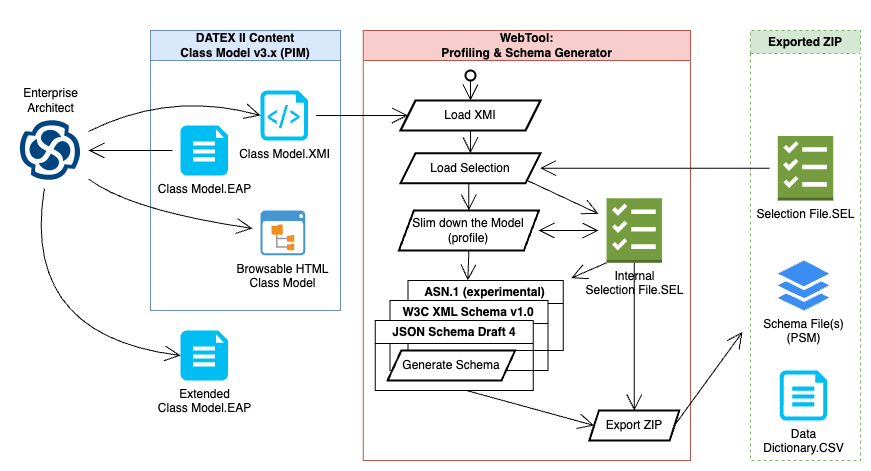

The diagram above was exported from draw.io. Its source (the exported page's mxGraphModel, read from the mxfile embedded in the PNG):
<mxGraphModel dx="754" dy="397" grid="1" gridSize="10" guides="1" tooltips="1" connect="1" arrows="1" fold="1" page="1" pageScale="1" pageWidth="1169" pageHeight="827" math="0" shadow="0">
  <root>
    <mxCell id="0" />
    <mxCell id="1" parent="0" />
    <mxCell id="MrNZypSGyGafX3ZOYI6Q-1" value="DATEX II Content&lt;br&gt;Class Model v3.x (PIM)" style="swimlane;whiteSpace=wrap;html=1;startSize=30;rounded=0;fillColor=#dae8fc;strokeColor=#6c8ebf;" parent="1" vertex="1">
      <mxGeometry x="260" y="60" width="190" height="280" as="geometry" />
    </mxCell>
    <mxCell id="MrNZypSGyGafX3ZOYI6Q-2" value="Class Model.EAP" style="verticalLabelPosition=bottom;html=1;verticalAlign=top;align=center;strokeColor=none;fillColor=#00BEF2;shape=mxgraph.azure.file_2;pointerEvents=1;rounded=0;" parent="MrNZypSGyGafX3ZOYI6Q-1" vertex="1">
      <mxGeometry x="29.999999999999996" y="95" width="47.5" height="50" as="geometry" />
    </mxCell>
    <mxCell id="MrNZypSGyGafX3ZOYI6Q-4" value="Browsable HTML&lt;br&gt;Class Model" style="shadow=0;dashed=0;html=1;strokeColor=none;fillColor=#4495D1;labelPosition=center;verticalLabelPosition=bottom;verticalAlign=top;align=center;outlineConnect=0;shape=mxgraph.veeam.2d.file_system_browser;rounded=0;" parent="MrNZypSGyGafX3ZOYI6Q-1" vertex="1">
      <mxGeometry x="110" y="180" width="44.8" height="44.8" as="geometry" />
    </mxCell>
    <mxCell id="MrNZypSGyGafX3ZOYI6Q-5" value="Class Model.XMI" style="verticalLabelPosition=bottom;html=1;verticalAlign=top;align=center;strokeColor=none;fillColor=#00BEF2;shape=mxgraph.azure.script_file;pointerEvents=1;rounded=0;" parent="MrNZypSGyGafX3ZOYI6Q-1" vertex="1">
      <mxGeometry x="110" y="60" width="47.5" height="50" as="geometry" />
    </mxCell>
    <mxCell id="MrNZypSGyGafX3ZOYI6Q-3" value="Extended&lt;br&gt;Class Model.EAP" style="verticalLabelPosition=bottom;html=1;verticalAlign=top;align=center;strokeColor=none;fillColor=#00BEF2;shape=mxgraph.azure.file_2;pointerEvents=1;rounded=0;" parent="1" vertex="1">
      <mxGeometry x="290" y="360" width="47.5" height="50" as="geometry" />
    </mxCell>
    <mxCell id="MrNZypSGyGafX3ZOYI6Q-9" value="" style="edgeStyle=none;curved=1;orthogonalLoop=1;jettySize=auto;html=1;endArrow=open;startSize=14;endSize=14;sourcePerimeterSpacing=8;targetPerimeterSpacing=8;rounded=0;" parent="1" source="MrNZypSGyGafX3ZOYI6Q-2" target="MrNZypSGyGafX3ZOYI6Q-6" edge="1">
      <mxGeometry relative="1" as="geometry" />
    </mxCell>
    <mxCell id="MrNZypSGyGafX3ZOYI6Q-10" style="edgeStyle=none;curved=1;orthogonalLoop=1;jettySize=auto;html=1;endArrow=open;startSize=14;endSize=14;sourcePerimeterSpacing=8;targetPerimeterSpacing=8;rounded=0;" parent="1" source="MrNZypSGyGafX3ZOYI6Q-6" target="MrNZypSGyGafX3ZOYI6Q-4" edge="1">
      <mxGeometry relative="1" as="geometry">
        <Array as="points">
          <mxPoint x="240" y="240" />
        </Array>
      </mxGeometry>
    </mxCell>
    <mxCell id="MrNZypSGyGafX3ZOYI6Q-12" style="edgeStyle=none;curved=1;orthogonalLoop=1;jettySize=auto;html=1;entryX=0;entryY=0.5;entryDx=0;entryDy=0;entryPerimeter=0;endArrow=open;startSize=14;endSize=14;sourcePerimeterSpacing=8;targetPerimeterSpacing=8;rounded=0;" parent="1" source="MrNZypSGyGafX3ZOYI6Q-6" target="MrNZypSGyGafX3ZOYI6Q-3" edge="1">
      <mxGeometry relative="1" as="geometry">
        <Array as="points">
          <mxPoint x="130" y="365" />
        </Array>
      </mxGeometry>
    </mxCell>
    <mxCell id="MrNZypSGyGafX3ZOYI6Q-13" value="" style="group;rounded=0;" parent="1" vertex="1" connectable="0">
      <mxGeometry x="120" y="40" width="80" height="140" as="geometry" />
    </mxCell>
    <mxCell id="MrNZypSGyGafX3ZOYI6Q-7" value="Enterprise&lt;br&gt;Architect" style="text;html=1;align=center;verticalAlign=middle;resizable=0;points=[];autosize=1;strokeColor=none;fillColor=none;rounded=0;" parent="MrNZypSGyGafX3ZOYI6Q-13" vertex="1">
      <mxGeometry y="70" width="80" height="40" as="geometry" />
    </mxCell>
    <mxCell id="MrNZypSGyGafX3ZOYI6Q-52" value="Exported ZIP" style="swimlane;whiteSpace=wrap;html=1;rounded=0;fillColor=#d5e8d4;strokeColor=#82b366;dashed=1;" parent="1" vertex="1">
      <mxGeometry x="860" y="60" width="110" height="430" as="geometry" />
    </mxCell>
    <mxCell id="MrNZypSGyGafX3ZOYI6Q-37" value="Selection File.SEL" style="outlineConnect=0;dashed=0;verticalLabelPosition=bottom;verticalAlign=top;align=center;html=1;shape=mxgraph.aws3.checklist;fillColor=#759C3E;gradientColor=none;rounded=0;" parent="MrNZypSGyGafX3ZOYI6Q-52" vertex="1">
      <mxGeometry x="27.25" y="105.5" width="55.5" height="64.5" as="geometry" />
    </mxCell>
    <mxCell id="MrNZypSGyGafX3ZOYI6Q-27" value="Schema File(s)&lt;br&gt;(PSM)" style="sketch=0;html=1;aspect=fixed;strokeColor=none;shadow=0;fillColor=#3B8DF1;verticalAlign=top;labelPosition=center;verticalLabelPosition=bottom;shape=mxgraph.gcp2.files;rounded=0;" parent="MrNZypSGyGafX3ZOYI6Q-52" vertex="1">
      <mxGeometry x="27.200000000000017" y="230" width="51.55" height="50" as="geometry" />
    </mxCell>
    <mxCell id="MrNZypSGyGafX3ZOYI6Q-51" value="Data&lt;br&gt;Dictionary.CSV" style="verticalLabelPosition=bottom;html=1;verticalAlign=top;align=center;strokeColor=none;fillColor=#00BEF2;shape=mxgraph.azure.cloud_services_configuration_file;pointerEvents=1;rounded=0;" parent="MrNZypSGyGafX3ZOYI6Q-52" vertex="1">
      <mxGeometry x="29.22" y="340" width="47.5" height="50" as="geometry" />
    </mxCell>
    <mxCell id="MrNZypSGyGafX3ZOYI6Q-53" value="WebTool:&lt;br&gt;Profiling &amp;amp; Schema Generator" style="swimlane;whiteSpace=wrap;html=1;startSize=30;rounded=0;fillColor=#f8cecc;strokeColor=#b85450;" parent="1" vertex="1">
      <mxGeometry x="472.63" y="60" width="327.37" height="430" as="geometry" />
    </mxCell>
    <mxCell id="MrNZypSGyGafX3ZOYI6Q-26" value="ASN.1 (experimental)" style="swimlane;whiteSpace=wrap;html=1;rounded=0;" parent="MrNZypSGyGafX3ZOYI6Q-53" vertex="1">
      <mxGeometry x="44.75" y="250" width="155.25" height="70" as="geometry">
        <mxRectangle x="585" y="310" width="170" height="30" as="alternateBounds" />
      </mxGeometry>
    </mxCell>
    <mxCell id="MrNZypSGyGafX3ZOYI6Q-32" value="W3C XML Schema v1.0" style="swimlane;whiteSpace=wrap;html=1;rounded=0;" parent="MrNZypSGyGafX3ZOYI6Q-53" vertex="1">
      <mxGeometry x="26.75" y="270" width="158" height="70" as="geometry">
        <mxRectangle x="585" y="310" width="170" height="30" as="alternateBounds" />
      </mxGeometry>
    </mxCell>
    <mxCell id="MrNZypSGyGafX3ZOYI6Q-57" style="edgeStyle=none;curved=1;orthogonalLoop=1;jettySize=auto;html=1;exitX=0.5;exitY=1;exitDx=0;exitDy=0;exitPerimeter=0;entryX=0.5;entryY=0;entryDx=0;entryDy=0;endArrow=open;startSize=14;endSize=14;sourcePerimeterSpacing=8;targetPerimeterSpacing=8;rounded=0;" parent="MrNZypSGyGafX3ZOYI6Q-53" source="MrNZypSGyGafX3ZOYI6Q-14" target="MrNZypSGyGafX3ZOYI6Q-15" edge="1">
      <mxGeometry relative="1" as="geometry" />
    </mxCell>
    <mxCell id="MrNZypSGyGafX3ZOYI6Q-14" value="" style="strokeWidth=2;html=1;shape=mxgraph.flowchart.start_2;whiteSpace=wrap;rounded=0;" parent="MrNZypSGyGafX3ZOYI6Q-53" vertex="1">
      <mxGeometry x="102.37" y="40" width="10" height="10" as="geometry" />
    </mxCell>
    <mxCell id="MrNZypSGyGafX3ZOYI6Q-59" style="edgeStyle=none;curved=1;orthogonalLoop=1;jettySize=auto;html=1;exitX=0.5;exitY=1;exitDx=0;exitDy=0;entryX=0.5;entryY=0;entryDx=0;entryDy=0;endArrow=open;startSize=14;endSize=14;sourcePerimeterSpacing=8;targetPerimeterSpacing=8;rounded=0;" parent="MrNZypSGyGafX3ZOYI6Q-53" source="MrNZypSGyGafX3ZOYI6Q-15" target="MrNZypSGyGafX3ZOYI6Q-19" edge="1">
      <mxGeometry relative="1" as="geometry" />
    </mxCell>
    <mxCell id="MrNZypSGyGafX3ZOYI6Q-15" value="Load XMI" style="shape=parallelogram;html=1;strokeWidth=2;perimeter=parallelogramPerimeter;whiteSpace=wrap;rounded=0;arcSize=12;size=0.10714285714285714;" parent="MrNZypSGyGafX3ZOYI6Q-53" vertex="1">
      <mxGeometry x="37.370000000000005" y="70" width="140" height="30" as="geometry" />
    </mxCell>
    <mxCell id="MrNZypSGyGafX3ZOYI6Q-60" style="edgeStyle=none;curved=1;orthogonalLoop=1;jettySize=auto;html=1;entryX=0.5;entryY=0;entryDx=0;entryDy=0;endArrow=open;startSize=14;endSize=14;sourcePerimeterSpacing=8;targetPerimeterSpacing=8;exitX=0.487;exitY=0.958;exitDx=0;exitDy=0;exitPerimeter=0;rounded=0;" parent="MrNZypSGyGafX3ZOYI6Q-53" source="MrNZypSGyGafX3ZOYI6Q-19" target="MrNZypSGyGafX3ZOYI6Q-20" edge="1">
      <mxGeometry relative="1" as="geometry" />
    </mxCell>
    <mxCell id="MrNZypSGyGafX3ZOYI6Q-64" style="edgeStyle=none;curved=1;orthogonalLoop=1;jettySize=auto;html=1;exitX=1;exitY=1;exitDx=0;exitDy=0;endArrow=open;startSize=14;endSize=14;sourcePerimeterSpacing=8;targetPerimeterSpacing=8;rounded=0;" parent="MrNZypSGyGafX3ZOYI6Q-53" source="MrNZypSGyGafX3ZOYI6Q-19" target="MrNZypSGyGafX3ZOYI6Q-28" edge="1">
      <mxGeometry relative="1" as="geometry" />
    </mxCell>
    <mxCell id="MrNZypSGyGafX3ZOYI6Q-19" value="Load Selection" style="shape=parallelogram;html=1;strokeWidth=2;perimeter=parallelogramPerimeter;whiteSpace=wrap;rounded=0;arcSize=12;size=0.10714285714285714;" parent="MrNZypSGyGafX3ZOYI6Q-53" vertex="1">
      <mxGeometry x="37.370000000000005" y="122.75" width="140" height="30" as="geometry" />
    </mxCell>
    <mxCell id="iAQMnGg5qU4IyM6mtsly-1" value="" style="edgeStyle=none;curved=1;rounded=0;orthogonalLoop=1;jettySize=auto;html=1;endArrow=open;startSize=14;endSize=14;sourcePerimeterSpacing=8;targetPerimeterSpacing=8;startArrow=open;startFill=0;" edge="1" parent="MrNZypSGyGafX3ZOYI6Q-53" source="MrNZypSGyGafX3ZOYI6Q-20" target="MrNZypSGyGafX3ZOYI6Q-28">
      <mxGeometry relative="1" as="geometry" />
    </mxCell>
    <mxCell id="MrNZypSGyGafX3ZOYI6Q-20" value="Slim down the Model&lt;br&gt;(profile)" style="shape=parallelogram;html=1;strokeWidth=2;perimeter=parallelogramPerimeter;whiteSpace=wrap;rounded=0;arcSize=12;size=0.10714285714285714;" parent="MrNZypSGyGafX3ZOYI6Q-53" vertex="1">
      <mxGeometry x="35.75" y="180" width="140" height="40" as="geometry" />
    </mxCell>
    <mxCell id="iAQMnGg5qU4IyM6mtsly-2" style="edgeStyle=none;curved=1;rounded=0;orthogonalLoop=1;jettySize=auto;html=1;exitX=0;exitY=1;exitDx=0;exitDy=0;exitPerimeter=0;endArrow=open;startSize=14;endSize=14;sourcePerimeterSpacing=8;targetPerimeterSpacing=8;" edge="1" parent="MrNZypSGyGafX3ZOYI6Q-53" source="MrNZypSGyGafX3ZOYI6Q-28" target="MrNZypSGyGafX3ZOYI6Q-26">
      <mxGeometry relative="1" as="geometry" />
    </mxCell>
    <mxCell id="MrNZypSGyGafX3ZOYI6Q-28" value="Internal&lt;br&gt;Selection File.SEL" style="outlineConnect=0;dashed=0;verticalLabelPosition=bottom;verticalAlign=top;align=center;html=1;shape=mxgraph.aws3.checklist;fillColor=#759C3E;gradientColor=none;rounded=0;" parent="MrNZypSGyGafX3ZOYI6Q-53" vertex="1">
      <mxGeometry x="243.42000000000002" y="167.75" width="55.5" height="64.5" as="geometry" />
    </mxCell>
    <mxCell id="MrNZypSGyGafX3ZOYI6Q-31" value="Generate Schema" style="shape=parallelogram;html=1;strokeWidth=2;perimeter=parallelogramPerimeter;whiteSpace=wrap;rounded=0;arcSize=12;size=0.10714285714285714;" parent="MrNZypSGyGafX3ZOYI6Q-53" vertex="1">
      <mxGeometry x="24.5" y="320" width="127.5" height="30" as="geometry" />
    </mxCell>
    <mxCell id="MrNZypSGyGafX3ZOYI6Q-35" value="Export ZIP" style="shape=parallelogram;html=1;strokeWidth=2;perimeter=parallelogramPerimeter;whiteSpace=wrap;rounded=0;arcSize=12;size=0.10714285714285714;" parent="MrNZypSGyGafX3ZOYI6Q-53" vertex="1">
      <mxGeometry x="226.17000000000002" y="380" width="90" height="30" as="geometry" />
    </mxCell>
    <mxCell id="MrNZypSGyGafX3ZOYI6Q-61" style="edgeStyle=none;curved=1;orthogonalLoop=1;jettySize=auto;html=1;entryX=0.386;entryY=0;entryDx=0;entryDy=0;entryPerimeter=0;endArrow=open;startSize=14;endSize=14;sourcePerimeterSpacing=8;targetPerimeterSpacing=8;exitX=0.5;exitY=1;exitDx=0;exitDy=0;rounded=0;" parent="MrNZypSGyGafX3ZOYI6Q-53" source="MrNZypSGyGafX3ZOYI6Q-20" target="MrNZypSGyGafX3ZOYI6Q-26" edge="1">
      <mxGeometry relative="1" as="geometry" />
    </mxCell>
    <mxCell id="MrNZypSGyGafX3ZOYI6Q-66" style="edgeStyle=none;curved=1;orthogonalLoop=1;jettySize=auto;html=1;endArrow=open;startSize=14;endSize=14;sourcePerimeterSpacing=8;targetPerimeterSpacing=8;entryX=0.5;entryY=0;entryDx=0;entryDy=0;exitX=0.5;exitY=1;exitDx=0;exitDy=0;exitPerimeter=0;rounded=0;" parent="MrNZypSGyGafX3ZOYI6Q-53" source="MrNZypSGyGafX3ZOYI6Q-28" target="MrNZypSGyGafX3ZOYI6Q-35" edge="1">
      <mxGeometry relative="1" as="geometry">
        <mxPoint x="277.20399999999984" y="348.0000000000002" as="sourcePoint" />
        <mxPoint x="127.37" y="380" as="targetPoint" />
      </mxGeometry>
    </mxCell>
    <mxCell id="MrNZypSGyGafX3ZOYI6Q-62" style="edgeStyle=none;curved=1;orthogonalLoop=1;jettySize=auto;html=1;entryX=0;entryY=0.5;entryDx=0;entryDy=0;endArrow=open;startSize=14;endSize=14;sourcePerimeterSpacing=8;targetPerimeterSpacing=8;rounded=0;" parent="1" target="MrNZypSGyGafX3ZOYI6Q-35" edge="1">
      <mxGeometry relative="1" as="geometry">
        <mxPoint x="576" y="420" as="sourcePoint" />
      </mxGeometry>
    </mxCell>
    <mxCell id="MrNZypSGyGafX3ZOYI6Q-63" style="edgeStyle=none;curved=1;orthogonalLoop=1;jettySize=auto;html=1;endArrow=open;startSize=14;endSize=14;sourcePerimeterSpacing=8;targetPerimeterSpacing=8;rounded=0;" parent="1" source="MrNZypSGyGafX3ZOYI6Q-37" target="MrNZypSGyGafX3ZOYI6Q-19" edge="1">
      <mxGeometry relative="1" as="geometry" />
    </mxCell>
    <mxCell id="MrNZypSGyGafX3ZOYI6Q-67" style="edgeStyle=none;curved=1;orthogonalLoop=1;jettySize=auto;html=1;exitX=1;exitY=0.5;exitDx=0;exitDy=0;endArrow=open;startSize=14;endSize=14;sourcePerimeterSpacing=8;targetPerimeterSpacing=8;rounded=0;" parent="1" source="MrNZypSGyGafX3ZOYI6Q-35" target="MrNZypSGyGafX3ZOYI6Q-52" edge="1">
      <mxGeometry relative="1" as="geometry" />
    </mxCell>
    <mxCell id="MrNZypSGyGafX3ZOYI6Q-30" value="JSON Schema Draft 4" style="swimlane;whiteSpace=wrap;html=1;rounded=0;" parent="1" vertex="1">
      <mxGeometry x="484.63" y="350" width="158" height="70" as="geometry">
        <mxRectangle x="585" y="310" width="170" height="30" as="alternateBounds" />
      </mxGeometry>
    </mxCell>
    <mxCell id="MrNZypSGyGafX3ZOYI6Q-68" style="edgeStyle=none;curved=1;orthogonalLoop=1;jettySize=auto;html=1;entryX=0;entryY=0.5;entryDx=0;entryDy=0;endArrow=open;startSize=14;endSize=14;sourcePerimeterSpacing=8;targetPerimeterSpacing=8;rounded=0;" parent="1" source="MrNZypSGyGafX3ZOYI6Q-5" target="MrNZypSGyGafX3ZOYI6Q-15" edge="1">
      <mxGeometry relative="1" as="geometry" />
    </mxCell>
    <mxCell id="MrNZypSGyGafX3ZOYI6Q-8" value="" style="group;rounded=0;" parent="1" vertex="1" connectable="0">
      <mxGeometry x="120" y="150" width="80" height="100" as="geometry" />
    </mxCell>
    <mxCell id="MrNZypSGyGafX3ZOYI6Q-6" value="" style="shape=image;aspect=fixed;image=data:image/png,(base64 omitted: 26260 chars);rounded=0;" parent="MrNZypSGyGafX3ZOYI6Q-8" vertex="1">
      <mxGeometry x="10" width="60" height="60" as="geometry" />
    </mxCell>
    <mxCell id="MrNZypSGyGafX3ZOYI6Q-69" style="edgeStyle=none;curved=1;orthogonalLoop=1;jettySize=auto;html=1;entryX=0;entryY=0.5;entryDx=0;entryDy=0;entryPerimeter=0;endArrow=open;startSize=14;endSize=14;sourcePerimeterSpacing=8;targetPerimeterSpacing=8;rounded=0;" parent="1" source="MrNZypSGyGafX3ZOYI6Q-6" target="MrNZypSGyGafX3ZOYI6Q-5" edge="1">
      <mxGeometry relative="1" as="geometry">
        <Array as="points">
          <mxPoint x="280" y="120" />
        </Array>
      </mxGeometry>
    </mxCell>
  </root>
</mxGraphModel>